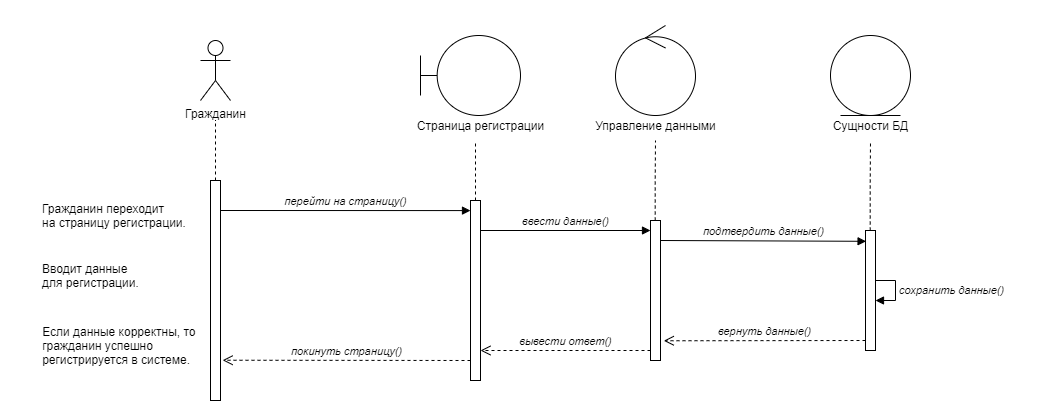

The diagram above was exported from draw.io. Its source (the exported page's mxGraphModel, read from the mxfile embedded in the PNG):
<mxGraphModel dx="2272" dy="822" grid="1" gridSize="10" guides="1" tooltips="1" connect="1" arrows="1" fold="1" page="1" pageScale="1" pageWidth="850" pageHeight="1100" math="0" shadow="0">
  <root>
    <mxCell id="0" />
    <mxCell id="1" parent="0" />
    <mxCell id="dqDTUtOzoalA4BCjLheR-21" value="" style="rounded=0;whiteSpace=wrap;html=1;strokeColor=#FFFFFF;" vertex="1" parent="1">
      <mxGeometry x="-80" y="40" width="1040" height="400" as="geometry" />
    </mxCell>
    <mxCell id="ldCU6XnSHC2lJKuWem-F-2" value="Гражданин" style="shape=umlActor;verticalLabelPosition=bottom;verticalAlign=top;html=1;" parent="1" vertex="1">
      <mxGeometry x="120" y="80" width="30" height="60" as="geometry" />
    </mxCell>
    <mxCell id="ldCU6XnSHC2lJKuWem-F-5" style="edgeStyle=orthogonalEdgeStyle;rounded=0;orthogonalLoop=1;jettySize=auto;html=1;entryX=0.5;entryY=1.333;entryDx=0;entryDy=0;entryPerimeter=0;endArrow=none;endFill=0;dashed=1;" parent="1" source="ldCU6XnSHC2lJKuWem-F-3" target="ldCU6XnSHC2lJKuWem-F-2" edge="1">
      <mxGeometry relative="1" as="geometry" />
    </mxCell>
    <mxCell id="ldCU6XnSHC2lJKuWem-F-3" value="" style="html=1;points=[];perimeter=orthogonalPerimeter;" parent="1" vertex="1">
      <mxGeometry x="130" y="220" width="10" height="220" as="geometry" />
    </mxCell>
    <mxCell id="ldCU6XnSHC2lJKuWem-F-7" value="Гражданин переходит &lt;br&gt;на страницу регистрации." style="text;html=1;align=left;verticalAlign=middle;resizable=0;points=[];autosize=1;" parent="1" vertex="1">
      <mxGeometry x="-40" y="240" width="160" height="30" as="geometry" />
    </mxCell>
    <mxCell id="ldCU6XnSHC2lJKuWem-F-8" value="Вводит данные&lt;br&gt;&lt;div&gt;&lt;span&gt;для регистрации.&lt;/span&gt;&lt;/div&gt;" style="text;html=1;align=left;verticalAlign=middle;resizable=0;points=[];autosize=1;" parent="1" vertex="1">
      <mxGeometry x="-40" y="300" width="110" height="30" as="geometry" />
    </mxCell>
    <mxCell id="ldCU6XnSHC2lJKuWem-F-9" value="&lt;div style=&quot;text-align: left&quot;&gt;&lt;span&gt;Если данные корректны, то&amp;nbsp;&lt;/span&gt;&lt;/div&gt;&lt;div style=&quot;text-align: left&quot;&gt;&lt;span&gt;гражданин успешно&amp;nbsp;&lt;/span&gt;&lt;/div&gt;&lt;div style=&quot;text-align: left&quot;&gt;&lt;span&gt;регистрируется в системе.&lt;/span&gt;&lt;/div&gt;" style="text;html=1;align=center;verticalAlign=middle;resizable=0;points=[];autosize=1;" parent="1" vertex="1">
      <mxGeometry x="-45" y="360" width="170" height="50" as="geometry" />
    </mxCell>
    <mxCell id="ldCU6XnSHC2lJKuWem-F-12" style="edgeStyle=orthogonalEdgeStyle;rounded=0;orthogonalLoop=1;jettySize=auto;html=1;dashed=1;endArrow=none;endFill=0;" parent="1" source="ldCU6XnSHC2lJKuWem-F-11" edge="1">
      <mxGeometry relative="1" as="geometry">
        <mxPoint x="395" y="180" as="targetPoint" />
      </mxGeometry>
    </mxCell>
    <mxCell id="ldCU6XnSHC2lJKuWem-F-11" value="" style="html=1;points=[];perimeter=orthogonalPerimeter;" parent="1" vertex="1">
      <mxGeometry x="390" y="240" width="10" height="180" as="geometry" />
    </mxCell>
    <mxCell id="ldCU6XnSHC2lJKuWem-F-13" value="&lt;i&gt;покинуть страницу()&lt;/i&gt;" style="html=1;verticalAlign=bottom;endArrow=open;dashed=1;endSize=8;entryX=1.214;entryY=0.817;entryDx=0;entryDy=0;entryPerimeter=0;" parent="1" target="ldCU6XnSHC2lJKuWem-F-3" edge="1">
      <mxGeometry relative="1" as="geometry">
        <mxPoint x="390" y="400" as="sourcePoint" />
        <mxPoint x="310" y="400" as="targetPoint" />
      </mxGeometry>
    </mxCell>
    <mxCell id="ldCU6XnSHC2lJKuWem-F-15" value="&lt;i&gt;перейти на страницу()&lt;/i&gt;" style="html=1;verticalAlign=bottom;endArrow=block;entryX=0;entryY=0.056;entryDx=0;entryDy=0;entryPerimeter=0;" parent="1" target="ldCU6XnSHC2lJKuWem-F-11" edge="1">
      <mxGeometry width="80" relative="1" as="geometry">
        <mxPoint x="140" y="250" as="sourcePoint" />
        <mxPoint x="220" y="250" as="targetPoint" />
      </mxGeometry>
    </mxCell>
    <mxCell id="dqDTUtOzoalA4BCjLheR-3" value="" style="ellipse;shape=umlEntity;whiteSpace=wrap;html=1;" vertex="1" parent="1">
      <mxGeometry x="750" y="75" width="80" height="80" as="geometry" />
    </mxCell>
    <mxCell id="dqDTUtOzoalA4BCjLheR-4" value="" style="ellipse;shape=umlControl;whiteSpace=wrap;html=1;" vertex="1" parent="1">
      <mxGeometry x="535" y="65" width="80" height="90" as="geometry" />
    </mxCell>
    <mxCell id="dqDTUtOzoalA4BCjLheR-6" value="" style="shape=umlBoundary;whiteSpace=wrap;html=1;" vertex="1" parent="1">
      <mxGeometry x="340" y="75" width="100" height="80" as="geometry" />
    </mxCell>
    <mxCell id="dqDTUtOzoalA4BCjLheR-8" value="" style="html=1;points=[];perimeter=orthogonalPerimeter;" vertex="1" parent="1">
      <mxGeometry x="570" y="260" width="10" height="140" as="geometry" />
    </mxCell>
    <mxCell id="dqDTUtOzoalA4BCjLheR-9" value="&lt;i&gt;ввести данные()&lt;/i&gt;" style="html=1;verticalAlign=bottom;endArrow=block;" edge="1" parent="1">
      <mxGeometry width="80" relative="1" as="geometry">
        <mxPoint x="400" y="270" as="sourcePoint" />
        <mxPoint x="570" y="270" as="targetPoint" />
      </mxGeometry>
    </mxCell>
    <mxCell id="dqDTUtOzoalA4BCjLheR-10" value="" style="html=1;points=[];perimeter=orthogonalPerimeter;" vertex="1" parent="1">
      <mxGeometry x="785" y="270" width="10" height="120" as="geometry" />
    </mxCell>
    <mxCell id="dqDTUtOzoalA4BCjLheR-11" value="&lt;i&gt;подтвердить данные()&lt;/i&gt;" style="html=1;verticalAlign=bottom;endArrow=block;entryX=0.057;entryY=0.09;entryDx=0;entryDy=0;entryPerimeter=0;" edge="1" parent="1" target="dqDTUtOzoalA4BCjLheR-10">
      <mxGeometry width="80" relative="1" as="geometry">
        <mxPoint x="580" y="280" as="sourcePoint" />
        <mxPoint x="750" y="280" as="targetPoint" />
      </mxGeometry>
    </mxCell>
    <mxCell id="dqDTUtOzoalA4BCjLheR-12" value="&lt;i&gt;вывести ответ()&lt;/i&gt;" style="html=1;verticalAlign=bottom;endArrow=open;dashed=1;endSize=8;entryX=1.214;entryY=0.817;entryDx=0;entryDy=0;entryPerimeter=0;" edge="1" parent="1">
      <mxGeometry relative="1" as="geometry">
        <mxPoint x="570" y="390" as="sourcePoint" />
        <mxPoint x="399.9999999999999" y="390" as="targetPoint" />
      </mxGeometry>
    </mxCell>
    <mxCell id="dqDTUtOzoalA4BCjLheR-13" value="&lt;i&gt;вернуть данные()&lt;/i&gt;" style="html=1;verticalAlign=bottom;endArrow=open;dashed=1;endSize=8;entryX=1.329;entryY=0.859;entryDx=0;entryDy=0;entryPerimeter=0;" edge="1" parent="1" target="dqDTUtOzoalA4BCjLheR-8">
      <mxGeometry relative="1" as="geometry">
        <mxPoint x="785" y="380" as="sourcePoint" />
        <mxPoint x="615" y="380" as="targetPoint" />
      </mxGeometry>
    </mxCell>
    <mxCell id="dqDTUtOzoalA4BCjLheR-15" value="&lt;i&gt;сохранить данные()&lt;/i&gt;" style="edgeStyle=orthogonalEdgeStyle;html=1;align=left;spacingLeft=2;endArrow=block;rounded=0;entryX=1;entryY=0;" edge="1" parent="1">
      <mxGeometry relative="1" as="geometry">
        <mxPoint x="795" y="320" as="sourcePoint" />
        <Array as="points">
          <mxPoint x="815" y="320" />
        </Array>
        <mxPoint x="795" y="340" as="targetPoint" />
      </mxGeometry>
    </mxCell>
    <mxCell id="dqDTUtOzoalA4BCjLheR-16" style="edgeStyle=orthogonalEdgeStyle;rounded=0;orthogonalLoop=1;jettySize=auto;html=1;dashed=1;endArrow=none;endFill=0;" edge="1" parent="1">
      <mxGeometry relative="1" as="geometry">
        <mxPoint x="574.71" y="260" as="sourcePoint" />
        <mxPoint x="575" y="180" as="targetPoint" />
        <Array as="points">
          <mxPoint x="575" y="220" />
        </Array>
      </mxGeometry>
    </mxCell>
    <mxCell id="dqDTUtOzoalA4BCjLheR-17" style="edgeStyle=orthogonalEdgeStyle;rounded=0;orthogonalLoop=1;jettySize=auto;html=1;dashed=1;endArrow=none;endFill=0;" edge="1" parent="1">
      <mxGeometry relative="1" as="geometry">
        <mxPoint x="789.71" y="270" as="sourcePoint" />
        <mxPoint x="790" y="180" as="targetPoint" />
        <Array as="points">
          <mxPoint x="790" y="225" />
        </Array>
      </mxGeometry>
    </mxCell>
    <mxCell id="dqDTUtOzoalA4BCjLheR-18" value="Страница регистрации" style="text;html=1;align=center;verticalAlign=middle;resizable=0;points=[];autosize=1;" vertex="1" parent="1">
      <mxGeometry x="330" y="155" width="140" height="20" as="geometry" />
    </mxCell>
    <mxCell id="dqDTUtOzoalA4BCjLheR-19" value="Управление данными" style="text;html=1;align=center;verticalAlign=middle;resizable=0;points=[];autosize=1;" vertex="1" parent="1">
      <mxGeometry x="505" y="155" width="140" height="20" as="geometry" />
    </mxCell>
    <mxCell id="dqDTUtOzoalA4BCjLheR-20" value="Сущности БД" style="text;html=1;align=center;verticalAlign=middle;resizable=0;points=[];autosize=1;" vertex="1" parent="1">
      <mxGeometry x="745" y="155" width="90" height="20" as="geometry" />
    </mxCell>
  </root>
</mxGraphModel>